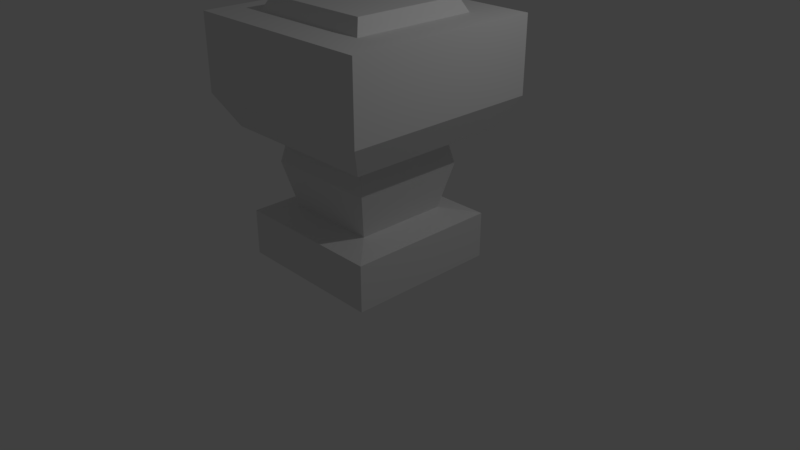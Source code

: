 # Source: activator.blend  (saved by Blender 2.78.0; exported with 4.5.12 LTS)
import bpy
from mathutils import Matrix  # noqa: F401  (used for matrix-valued properties, if any)

bpy.ops.wm.read_factory_settings(use_empty=True)
scene = bpy.context.scene
scene.name = 'Scene'

# ---- collections
col_collection_1 = bpy.data.collections.new('Collection 1'); scene.collection.children.link(col_collection_1)

# ---- materials (node trees are filled in below, after node groups)
mat_material = bpy.data.materials.new('Material')
mat_material.alpha_threshold = 0.0
mat_material.use_transparent_shadow = False
mat_material.roughness = 0.5
mat_material.line_color = (0.0, 0.0, 0.0, 1.0)

# ---- material node trees

# ---- world
world_world = bpy.data.worlds.new('World'); scene.world = world_world
world_world.color = (0.05088, 0.05088, 0.05088)
world_world.use_sun_shadow = False
world_world.sun_shadow_jitter_overblur = 0.0
world_world.cycles.sampling_method = 'MANUAL'

# ---- cameras
cam_camera = bpy.data.cameras.new('Camera')
cam_camera.clip_end = 100.0
cam_camera.lens = 35.0
cam_camera.sensor_width = 32.0
cam_camera.sensor_height = 18.0
cam_camera.ortho_scale = 7.314
cam_camera.dof.focus_distance = 0.0
cam_camera.dof.aperture_fstop = 128.0

# ---- lights
light_lamp = bpy.data.lights.new('Lamp', 'POINT')
light_lamp.transmission_factor = 0.0
light_lamp.cutoff_distance = 30.0
light_lamp.energy = 100.0
light_lamp.shadow_buffer_clip_start = 1.001
light_lamp.shadow_soft_size = 0.1
light_lamp.shadow_maximum_resolution = 0.006
light_lamp.use_absolute_resolution = True

# ---- meshes
me_cube = bpy.data.meshes.new('Cube')
me_cube.from_pydata([(1.0, 1.0, -1.0), (1.0, -1.0, -1.0), (-1.0, -1.0, -1.0), (-1.0, 1.0, -1.0), (1.0, 1.0, -0.3994), (1.0, -1.0, -0.3994), (-1.0, -1.0, -0.3994), (-1.0, 1.0, -0.3994), (0.6118, 0.6118, -0.3191), (0.6118, -0.6118, -0.3191), (-0.6118, 0.6118, -0.3191), (-0.6118, -0.6118, -0.3191), (0.7492, 0.7492, 0.2684), (0.7492, -0.7492, 0.2684), (-0.7492, 0.7492, 0.2684), (-0.7492, -0.7492, 0.2684), (0.6523, 0.6523, 0.7202), (0.6523, -0.6523, 0.7202), (-0.6523, 0.6523, 0.7202), (-0.6523, -0.6523, 0.7202), (1.069, 1.069, 0.7202), (1.069, -1.069, 0.7202), (-1.069, 1.069, 0.7202), (-1.069, -1.069, 0.7202), (1.296, 1.296, 1.134), (1.296, -1.296, 1.134), (-1.296, 1.296, 1.134), (-1.296, -1.296, 1.134), (1.296, 1.296, 2.103), (1.296, -1.296, 2.103), (-1.296, 1.296, 2.103), (-1.296, -1.296, 2.103), (0.8345, 0.8345, 2.103), (0.8345, -0.8345, 2.103), (-0.8345, 0.8345, 2.103), (-0.8345, -0.8345, 2.103), (0.7405, 0.7405, 2.285), (0.7405, -0.7405, 2.285), (-0.7405, 0.7405, 2.285), (-0.7405, -0.7405, 2.285)], [], [(0, 1, 2, 3), (6, 5, 9, 11), (0, 4, 5, 1), (1, 5, 6, 2), (2, 6, 7, 3), (4, 0, 3, 7), (9, 8, 12, 13), (5, 4, 8, 9), (7, 6, 11, 10), (4, 7, 10, 8), (14, 15, 19, 18), (10, 11, 15, 14), (8, 10, 14, 12), (11, 9, 13, 15), (19, 17, 21, 23), (12, 14, 18, 16), (15, 13, 17, 19), (13, 12, 16, 17), (22, 23, 27, 26), (17, 16, 20, 21), (18, 19, 23, 22), (16, 18, 22, 20), (24, 26, 30, 28), (20, 22, 26, 24), (23, 21, 25, 27), (21, 20, 24, 25), (31, 29, 33, 35), (27, 25, 29, 31), (25, 24, 28, 29), (26, 27, 31, 30), (34, 35, 39, 38), (29, 28, 32, 33), (30, 31, 35, 34), (28, 30, 34, 32), (36, 38, 39, 37), (32, 34, 38, 36), (35, 33, 37, 39), (33, 32, 36, 37)])
me_cube.materials.append(mat_material)
me_cube.use_remesh_preserve_volume = False
me_cube.use_remesh_preserve_attributes = False
me_cube.use_mirror_vertex_groups = False
me_cube.update()

# ---- objects
ob_cube = bpy.data.objects.new('Cube', me_cube)
ob_lamp = bpy.data.objects.new('Lamp', light_lamp)
ob_camera = bpy.data.objects.new('Camera', cam_camera)

# ---- transforms, parenting, visibility, modifiers, constraints
ob_cube.location = (0.0, 0.0, 1.0)
ob_cube.lock_rotations_4d = False
ob_cube.empty_display_type = 'ARROWS'
ob_cube.lineart.crease_threshold = 0.0
ob_lamp.location = (4.076, 1.005, 5.904)
ob_lamp.rotation_euler = (0.6503, 0.05522, 1.866)
ob_lamp.lock_rotations_4d = False
ob_lamp.empty_display_type = 'ARROWS'
ob_lamp.color = (0.0, 0.0, 0.0, 0.0)
ob_lamp.lineart.crease_threshold = 0.0
ob_camera.location = (7.481, -6.508, 5.344)
ob_camera.rotation_euler = (1.109, 0.0, 0.8149)
ob_camera.lock_rotations_4d = False
ob_camera.empty_display_type = 'ARROWS'
ob_camera.color = (0.0, 0.0, 0.0, 0.0)
ob_camera.display_type = 'WIRE'
ob_camera.lineart.crease_threshold = 0.0

# ---- collection membership
col_collection_1.objects.link(ob_cube)
col_collection_1.objects.link(ob_lamp)
col_collection_1.objects.link(ob_camera)

# ---- scene / render settings (as saved in the file)
scene.camera = ob_camera
scene.frame_start = 1; scene.frame_end = 250; scene.frame_set(1)
scene.render.engine = 'BLENDER_EEVEE_NEXT'
scene.render.resolution_percentage = 50
scene.render.dither_intensity = 0.0
scene.cycles.use_denoising = False
scene.cycles.samples = 128
scene.cycles.sampling_pattern = 'TABULATED_SOBOL'
scene.cycles.light_sampling_threshold = 0.0
scene.cycles.use_adaptive_sampling = False
scene.cycles.use_light_tree = False
scene.cycles.blur_glossy = 0.0
scene.cycles.sample_clamp_indirect = 0.0
scene.view_settings.view_transform = 'Standard'
bpy.context.view_layer.update()
